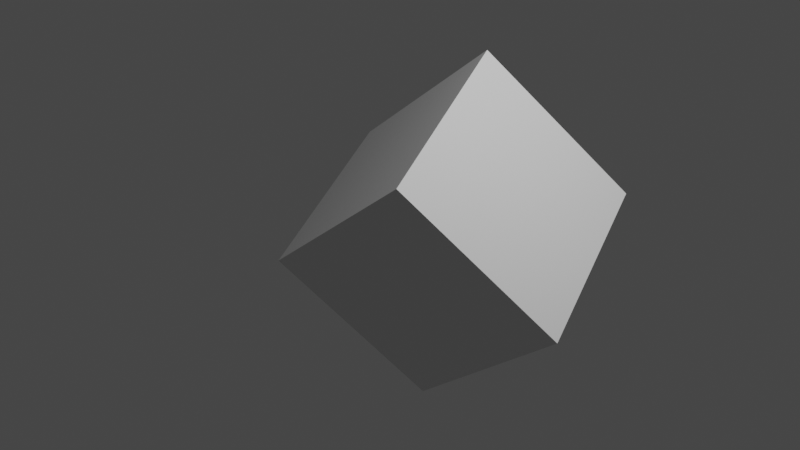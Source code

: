 # Source: simple_example.blend  (saved by Blender 2.80.43; exported with 4.5.12 LTS)
import bpy
from mathutils import Matrix  # noqa: F401  (used for matrix-valued properties, if any)

bpy.ops.wm.read_factory_settings(use_empty=True)
scene = bpy.context.scene
scene.name = 'Scene'

# ---- collections
col_collection = bpy.data.collections.new('Collection'); scene.collection.children.link(col_collection)

# ---- materials (node trees are filled in below, after node groups)
mat_material = bpy.data.materials.new('Material')
mat_material.alpha_threshold = 0.0
mat_material.use_transparent_shadow = False
mat_material.roughness = 0.5
mat_material.line_color = (0.0, 0.0, 0.0, 1.0)

# ---- material node trees
mat_material.use_nodes = True; mat_material.node_tree.nodes.clear()
_N = mat_material.node_tree.nodes; _L = mat_material.node_tree.links
n0 = _N.new('ShaderNodeOutputMaterial'); n0.name = 'Material Output'; n0.location = (300, 300)
n1 = _N.new('ShaderNodeBsdfPrincipled'); n1.name = 'Principled BSDF'; n1.location = (10, 300)
n1.distribution = 'GGX'
n1.subsurface_method = 'BURLEY'
n1.inputs[3].default_value = 1.45
_L.new(n1.outputs[0], n0.inputs[0])
n0.is_active_output = True

# ---- world
world_world = bpy.data.worlds.new('World'); scene.world = world_world
world_world.use_nodes = True; world_world.node_tree.nodes.clear()
_N = world_world.node_tree.nodes; _L = world_world.node_tree.links
n0 = _N.new('ShaderNodeOutputWorld'); n0.name = 'World Output'; n0.location = (300, 300)
n1 = _N.new('ShaderNodeBackground'); n1.name = 'Background'; n1.location = (10, 300)
n1.inputs[0].default_value = (0.05088, 0.05088, 0.05088, 1.0)
_L.new(n1.outputs[0], n0.inputs[0])
n0.is_active_output = True
world_world.color = (0.05088, 0.05088, 0.05088)
world_world.use_sun_shadow = False
world_world.sun_shadow_jitter_overblur = 0.0

# ---- cameras
cam_camera = bpy.data.cameras.new('Camera')
cam_camera.clip_end = 100.0
cam_camera.ortho_scale = 7.314
cam_camera.dof.focus_distance = 0.0
cam_camera.dof.aperture_fstop = 128.0

# ---- lights
light_light = bpy.data.lights.new('Light', 'POINT')
light_light.transmission_factor = 0.0
light_light.cutoff_distance = 30.0
light_light.energy = 1000.0
light_light.shadow_buffer_clip_start = 1.001
light_light.shadow_soft_size = 0.1
light_light.shadow_maximum_resolution = 0.006
light_light.use_absolute_resolution = True

# ---- meshes
me_cube = bpy.data.meshes.new('Cube')
me_cube.from_pydata([(1.0, 1.0, 1.0), (1.0, 1.0, -1.0), (1.0, -1.0, 1.0), (1.0, -1.0, -1.0), (-1.0, 1.0, 1.0), (-1.0, 1.0, -1.0), (-1.0, -1.0, 1.0), (-1.0, -1.0, -1.0)], [], [(0, 4, 6, 2), (3, 2, 6, 7), (7, 6, 4, 5), (5, 1, 3, 7), (1, 0, 2, 3), (5, 4, 0, 1)])
_uv = me_cube.uv_layers.new(name='UVMap')
_uv.uv.foreach_set('vector', [0.375, 0.0, 0.625, 0.0, 0.625, 0.25, 0.375, 0.25, 0.375, 0.25, 0.625, 0.25, 0.625, 0.5, 0.375, 0.5, 0.375, 0.5, 0.625, 0.5, 0.625, 0.75, 0.375, 0.75, 0.375, 0.75, 0.625, 0.75, 0.625, 1.0, 0.375, 1.0, 0.125, 0.5, 0.375, 0.5, 0.375, 0.75, 0.125, 0.75, 0.625, 0.5, 0.875, 0.5, 0.875, 0.75, 0.625, 0.75])
me_cube.materials.append(mat_material)
me_cube.use_remesh_preserve_volume = False
me_cube.use_remesh_preserve_attributes = False
me_cube.use_mirror_vertex_groups = False
me_cube.update()

# ---- objects
ob_cube = bpy.data.objects.new('Cube', me_cube)
ob_light = bpy.data.objects.new('Light', light_light)
ob_camera = bpy.data.objects.new('Camera', cam_camera)

# ---- transforms, parenting, visibility, modifiers, constraints
ob_cube.location = (0.6744, 0.09685, 0.1207)
ob_cube.rotation_euler = (0.4883, 0.7864, 0.7083)
ob_cube.lock_rotations_4d = False
ob_cube.empty_display_type = 'ARROWS'
ob_cube.lineart.crease_threshold = 0.0
ob_light.location = (4.076, 1.005, 5.904)
ob_light.rotation_euler = (0.6503, 0.05522, 1.866)
ob_light.lock_rotations_4d = False
ob_light.empty_display_type = 'ARROWS'
ob_light.color = (0.0, 0.0, 0.0, 0.0)
ob_light.lineart.crease_threshold = 0.0
ob_camera.location = (7.359, -6.926, 4.958)
ob_camera.rotation_euler = (1.109, 0.0, 0.8149)
ob_camera.lock_rotations_4d = False
ob_camera.empty_display_type = 'ARROWS'
ob_camera.color = (0.0, 0.0, 0.0, 0.0)
ob_camera.display_type = 'WIRE'
ob_camera.lineart.crease_threshold = 0.0

# ---- collection membership
col_collection.objects.link(ob_cube)
col_collection.objects.link(ob_light)
col_collection.objects.link(ob_camera)

# ---- scene / render settings (as saved in the file)
scene.camera = ob_camera
scene.frame_start = 1; scene.frame_end = 250; scene.frame_set(206)
scene.render.engine = 'BLENDER_EEVEE_NEXT'
scene.render.motion_blur_shutter = 1.0
scene.cycles.use_denoising = False
scene.cycles.samples = 128
scene.cycles.sampling_pattern = 'TABULATED_SOBOL'
scene.cycles.use_adaptive_sampling = False
scene.cycles.use_light_tree = False
scene.view_settings.view_transform = 'Filmic'
bpy.context.view_layer.update()
